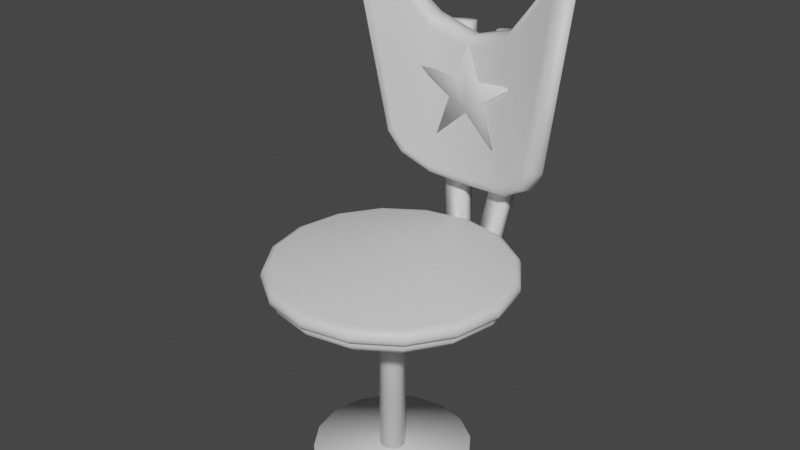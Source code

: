 # Source: Chair7.blend  (saved by Blender 3.2.14; exported with 4.5.12 LTS)
import bpy
from mathutils import Matrix  # noqa: F401  (used for matrix-valued properties, if any)

bpy.ops.wm.read_factory_settings(use_empty=True)
scene = bpy.context.scene
scene.name = 'Scene'

# ---- collections
col_collection = bpy.data.collections.new('Collection'); scene.collection.children.link(col_collection)

# ---- materials (node trees are filled in below, after node groups)
mat_chair = bpy.data.materials.new('Chair')
mat_chair.alpha_threshold = 0.0
mat_chair.use_transparent_shadow = False
mat_chair.line_color = (0.0, 0.0, 0.0, 1.0)
mat_chairpad = bpy.data.materials.new('ChairPad')
mat_chairpad.use_transparent_shadow = False
mat_chairmetal = bpy.data.materials.new('ChairMetal')
mat_chairmetal.alpha_threshold = 0.0
mat_chairmetal.use_transparent_shadow = False
mat_chairmetal.line_color = (0.0, 0.0, 0.0, 1.0)
mat_star = bpy.data.materials.new('Star')
mat_star.use_transparent_shadow = False

# ---- material node trees
mat_chair.use_nodes = True; mat_chair.node_tree.nodes.clear()
_N = mat_chair.node_tree.nodes; _L = mat_chair.node_tree.links
n0 = _N.new('ShaderNodeOutputMaterial'); n0.name = 'Material Output'; n0.location = (300, 300)
n1 = _N.new('ShaderNodeBsdfPrincipled'); n1.name = 'Principled BSDF'; n1.location = (10, 300)
n1.distribution = 'GGX'
n1.subsurface_method = 'RANDOM_WALK_SKIN'
n1.inputs[2].default_value = 0.4
n1.inputs[3].default_value = 1.45
n1.inputs[27].default_value = (0.0, 0.0, 0.0, 1.0)
n1.inputs[28].default_value = 1.0
_L.new(n1.outputs[0], n0.inputs[0])
n0.is_active_output = True
mat_chairpad.use_nodes = True; mat_chairpad.node_tree.nodes.clear()
_N = mat_chairpad.node_tree.nodes; _L = mat_chairpad.node_tree.links
n0 = _N.new('ShaderNodeBsdfPrincipled'); n0.name = 'Principled BSDF'; n0.location = (10, 300)
n0.distribution = 'GGX'
n0.subsurface_method = 'RANDOM_WALK_SKIN'
n0.inputs[3].default_value = 1.45
n0.inputs[27].default_value = (0.0, 0.0, 0.0, 1.0)
n0.inputs[28].default_value = 1.0
n1 = _N.new('ShaderNodeOutputMaterial'); n1.name = 'Material Output'; n1.location = (300, 300)
_L.new(n0.outputs[0], n1.inputs[0])
n1.is_active_output = True
mat_chairmetal.use_nodes = True; mat_chairmetal.node_tree.nodes.clear()
_N = mat_chairmetal.node_tree.nodes; _L = mat_chairmetal.node_tree.links
n0 = _N.new('ShaderNodeOutputMaterial'); n0.name = 'Material Output'; n0.location = (300, 300)
n1 = _N.new('ShaderNodeBsdfPrincipled'); n1.name = 'Principled BSDF'; n1.location = (10, 300)
n1.distribution = 'GGX'
n1.subsurface_method = 'RANDOM_WALK_SKIN'
n1.inputs[2].default_value = 0.4
n1.inputs[3].default_value = 1.45
n1.inputs[27].default_value = (0.0, 0.0, 0.0, 1.0)
n1.inputs[28].default_value = 1.0
_L.new(n1.outputs[0], n0.inputs[0])
n0.is_active_output = True
mat_star.use_nodes = True; mat_star.node_tree.nodes.clear()
_N = mat_star.node_tree.nodes; _L = mat_star.node_tree.links
n0 = _N.new('ShaderNodeBsdfPrincipled'); n0.name = 'Principled BSDF'; n0.location = (10, 300)
n0.distribution = 'GGX'
n0.subsurface_method = 'RANDOM_WALK_SKIN'
n0.inputs[3].default_value = 1.45
n0.inputs[27].default_value = (0.0, 0.0, 0.0, 1.0)
n0.inputs[28].default_value = 1.0
n1 = _N.new('ShaderNodeOutputMaterial'); n1.name = 'Material Output'; n1.location = (300, 300)
_L.new(n0.outputs[0], n1.inputs[0])
n1.is_active_output = True

# ---- world
world_world = bpy.data.worlds.new('World'); scene.world = world_world
world_world.use_nodes = True; world_world.node_tree.nodes.clear()
_N = world_world.node_tree.nodes; _L = world_world.node_tree.links
n0 = _N.new('ShaderNodeOutputWorld'); n0.name = 'World Output'; n0.location = (300, 300)
n1 = _N.new('ShaderNodeBackground'); n1.name = 'Background'; n1.location = (10, 300)
n1.inputs[0].default_value = (0.05088, 0.05088, 0.05088, 1.0)
_L.new(n1.outputs[0], n0.inputs[0])
n0.is_active_output = True
world_world.color = (0.05088, 0.05088, 0.05088)
world_world.use_sun_shadow = False
world_world.sun_shadow_jitter_overblur = 0.0

# ---- meshes
me_cylinder_002 = bpy.data.meshes.new('Cylinder.002')
me_cylinder_002.from_pydata([(-8.602e-09, 1.462, 2.729), (0.5594, 1.351, 2.729), (1.034, 1.034, 2.729), (1.351, 0.5594, 2.729), (1.462, -6.39e-08, 2.729), (1.351, -0.5594, 2.729), (1.034, -1.034, 2.729), (0.5594, -1.351, 2.729), (-1.364e-07, -1.462, 2.729), (-0.5594, -1.351, 2.729), (-1.034, -1.034, 2.729), (-1.351, -0.5594, 2.729), (-1.462, 1.743e-08, 2.729), (-1.351, 0.5594, 2.729), (-1.034, 1.034, 2.729), (-0.5594, 1.351, 2.729), (-2.421e-08, 1.384, 2.534), (-8.602e-09, 1.462, 2.611), (0.5296, 1.278, 2.534), (0.5594, 1.351, 2.611), (0.9785, 0.9785, 2.534), (1.034, 1.034, 2.611), (1.278, 0.5296, 2.534), (1.351, 0.5594, 2.611), (1.384, -7.357e-08, 2.534), (1.462, -6.39e-08, 2.611), (1.278, -0.5296, 2.534), (1.351, -0.5594, 2.611), (0.9785, -0.9785, 2.534), (1.034, -1.034, 2.611), (0.5296, -1.278, 2.534), (0.5594, -1.351, 2.611), (-1.276e-07, -1.384, 2.534), (-1.364e-07, -1.462, 2.611), (-0.5296, -1.278, 2.534), (-0.5594, -1.351, 2.611), (-0.9785, -0.9785, 2.534), (-1.034, -1.034, 2.611), (-1.278, -0.5296, 2.534), (-1.351, -0.5594, 2.611), (-1.384, 1.863e-09, 2.534), (-1.462, 1.743e-08, 2.611), (-1.278, 0.5296, 2.534), (-1.351, 0.5594, 2.611), (-0.9785, 0.9785, 2.534), (-1.034, 1.034, 2.611), (-0.5296, 1.278, 2.534), (-0.5594, 1.351, 2.611)], [], [(47, 15, 0, 17), (21, 2, 3, 23), (23, 3, 4, 25), (25, 4, 5, 27), (27, 5, 6, 29), (29, 6, 7, 31), (31, 7, 8, 33), (33, 8, 9, 35), (35, 9, 10, 37), (37, 10, 11, 39), (39, 11, 12, 41), (41, 12, 13, 43), (43, 13, 14, 45), (45, 14, 15, 47), (1, 0, 15, 14, 13, 12, 11, 10, 9, 8, 7, 6, 5, 4, 3, 2), (19, 1, 2, 21), (17, 0, 1, 19), (17, 19, 18, 16), (19, 21, 20, 18), (21, 23, 22, 20), (23, 25, 24, 22), (25, 27, 26, 24), (27, 29, 28, 26), (29, 31, 30, 28), (31, 33, 32, 30), (33, 35, 34, 32), (35, 37, 36, 34), (37, 39, 38, 36), (39, 41, 40, 38), (41, 43, 42, 40), (43, 45, 44, 42), (45, 47, 46, 44), (47, 17, 16, 46), (16, 18, 20, 22, 24, 26, 28, 30, 32, 34, 36, 38, 40, 42, 44, 46)])
me_cylinder_002.polygons.foreach_set('use_smooth', [True] * 34)
_uv = me_cylinder_002.uv_layers.new(name='UVMap')
_uv.uv.foreach_set('vector', [0.0625, 0.6971, 0.0625, 1.0, 0.0, 1.0, 0.0, 0.6971, 0.875, 0.6971, 0.875, 1.0, 0.8125, 1.0, 0.8125, 0.6971, 0.8125, 0.6971, 0.8125, 1.0, 0.75, 1.0, 0.75, 0.6971, 0.75, 0.6971, 0.75, 1.0, 0.6875, 1.0, 0.6875, 0.6971, 0.6875, 0.6971, 0.6875, 1.0, 0.625, 1.0, 0.625, 0.6971, 0.625, 0.6971, 0.625, 1.0, 0.5625, 1.0, 0.5625, 0.6971, 0.5625, 0.6971, 0.5625, 1.0, 0.5, 1.0, 0.5, 0.6971, 0.5, 0.6971, 0.5, 1.0, 0.4375, 1.0, 0.4375, 0.6971, 0.4375, 0.6971, 0.4375, 1.0, 0.375, 1.0, 0.375, 0.6971, 0.375, 0.6971, 0.375, 1.0, 0.3125, 1.0, 0.3125, 0.6971, 0.3125, 0.6971, 0.3125, 1.0, 0.25, 1.0, 0.25, 0.6971, 0.25, 0.6971, 0.25, 1.0, 0.1875, 1.0, 0.1875, 0.6971, 0.1875, 0.6971, 0.1875, 1.0, 0.125, 1.0, 0.125, 0.6971, 0.125, 0.6971, 0.125, 1.0, 0.0625, 1.0, 0.0625, 0.6971, 0.3418, 0.4717, 0.25, 0.49, 0.1582, 0.4717, 0.08029, 0.4197, 0.02827, 0.3418, 0.01, 0.25, 0.02827, 0.1582, 0.08029, 0.08029, 0.1582, 0.02827, 0.25, 0.01, 0.3418, 0.02827, 0.4197, 0.08029, 0.4717, 0.1582, 0.49, 0.25, 0.4717, 0.3418, 0.4197, 0.4197, 0.9375, 0.6971, 0.9375, 1.0, 0.875, 1.0, 0.875, 0.6971, 1.0, 0.6971, 1.0, 1.0, 0.9375, 1.0, 0.9375, 0.6971, 1.0, 0.6971, 0.9375, 0.6971, 0.9392, 0.5, 0.9983, 0.5, 0.9375, 0.6971, 0.875, 0.6971, 0.8767, 0.5, 0.9358, 0.5, 0.875, 0.6971, 0.8125, 0.6971, 0.8142, 0.5, 0.8733, 0.5, 0.8125, 0.6971, 0.75, 0.6971, 0.7517, 0.5, 0.8108, 0.5, 0.75, 0.6971, 0.6875, 0.6971, 0.6892, 0.5, 0.7483, 0.5, 0.6875, 0.6971, 0.625, 0.6971, 0.6267, 0.5, 0.6858, 0.5, 0.625, 0.6971, 0.5625, 0.6971, 0.5642, 0.5, 0.6233, 0.5, 0.5625, 0.6971, 0.5, 0.6971, 0.5017, 0.5, 0.5608, 0.5, 0.5, 0.6971, 0.4375, 0.6971, 0.4392, 0.5, 0.4983, 0.5, 0.4375, 0.6971, 0.375, 0.6971, 0.3767, 0.5, 0.4358, 0.5, 0.375, 0.6971, 0.3125, 0.6971, 0.3142, 0.5, 0.3733, 0.5, 0.3125, 0.6971, 0.25, 0.6971, 0.2517, 0.5, 0.3108, 0.5, 0.25, 0.6971, 0.1875, 0.6971, 0.1892, 0.5, 0.2483, 0.5, 0.1875, 0.6971, 0.125, 0.6971, 0.1267, 0.5, 0.1858, 0.5, 0.125, 0.6971, 0.0625, 0.6971, 0.06417, 0.5, 0.1233, 0.5, 0.0625, 0.6971, 0.0, 0.6971, 0.001668, 0.5, 0.06083, 0.5, 0.75, 0.4772, 0.8369, 0.4599, 0.9106, 0.4106, 0.9599, 0.3369, 0.9772, 0.25, 0.9599, 0.1631, 0.9106, 0.08935, 0.8369, 0.0401, 0.75, 0.02281, 0.6631, 0.0401, 0.5894, 0.08935, 0.5401, 0.1631, 0.5228, 0.25, 0.5401, 0.3369, 0.5894, 0.4106, 0.6631, 0.4599])
me_cylinder_002.materials.append(mat_chair)
me_cylinder_002.update()
me_cylinder_003 = bpy.data.meshes.new('Cylinder.003')
me_cylinder_003.from_pydata([(-2.98e-08, 1.453, 2.87), (-1.091e-08, 1.537, 2.787), (-1.63e-08, 1.513, 2.846), (0.5559, 1.342, 2.87), (0.5883, 1.42, 2.787), (0.5788, 1.397, 2.846), (1.027, 1.027, 2.87), (1.087, 1.087, 2.787), (1.07, 1.07, 2.846), (1.342, 0.5559, 2.87), (1.42, 0.5883, 2.787), (1.397, 0.5788, 2.846), (1.453, -7.637e-08, 2.87), (1.537, -6.72e-08, 2.787), (1.513, -6.997e-08, 2.846), (1.342, -0.5559, 2.87), (1.42, -0.5883, 2.787), (1.397, -0.5788, 2.846), (1.027, -1.027, 2.87), (1.087, -1.087, 2.787), (1.07, -1.07, 2.846), (0.5559, -1.342, 2.87), (0.5883, -1.42, 2.787), (0.5788, -1.397, 2.846), (-1.378e-07, -1.453, 2.87), (-1.453e-07, -1.537, 2.787), (-1.43e-07, -1.513, 2.846), (-0.5559, -1.342, 2.87), (-0.5883, -1.42, 2.787), (-0.5788, -1.397, 2.846), (-1.027, -1.027, 2.87), (-1.087, -1.087, 2.787), (-1.07, -1.07, 2.846), (-1.342, -0.5559, 2.87), (-1.42, -0.5883, 2.787), (-1.397, -0.5788, 2.846), (-1.453, 3.725e-09, 2.87), (-1.537, 1.833e-08, 2.787), (-1.513, 1.42e-08, 2.846), (-1.342, 0.5559, 2.87), (-1.42, 0.5883, 2.787), (-1.397, 0.5788, 2.846), (-1.027, 1.027, 2.87), (-1.087, 1.087, 2.787), (-1.07, 1.07, 2.846), (-0.5559, 1.342, 2.87), (-0.5883, 1.42, 2.787), (-0.5788, 1.397, 2.846), (-2.421e-08, 1.472, 2.666), (-1.091e-08, 1.537, 2.73), (0.5883, 1.42, 2.73), (0.5633, 1.36, 2.666), (1.087, 1.087, 2.73), (1.041, 1.041, 2.666), (1.42, 0.5883, 2.73), (1.36, 0.5633, 2.666), (1.537, -6.72e-08, 2.73), (1.472, -7.357e-08, 2.666), (1.42, -0.5883, 2.73), (1.36, -0.5633, 2.666), (1.087, -1.087, 2.73), (1.041, -1.041, 2.666), (0.5883, -1.42, 2.73), (0.5633, -1.36, 2.666), (-1.453e-07, -1.537, 2.73), (-1.406e-07, -1.472, 2.666), (-0.5883, -1.42, 2.73), (-0.5633, -1.36, 2.666), (-1.087, -1.087, 2.73), (-1.041, -1.041, 2.666), (-1.42, -0.5883, 2.73), (-1.36, -0.5633, 2.666), (-1.537, 1.833e-08, 2.73), (-1.472, 6.519e-09, 2.666), (-1.42, 0.5883, 2.73), (-1.36, 0.5633, 2.666), (-1.087, 1.087, 2.73), (-1.041, 1.041, 2.666), (-0.5883, 1.42, 2.73), (-0.5633, 1.36, 2.666), (1.333, 1.023, 6.18), (1.548, 1.044, 6.534), (1.468, 0.9988, 6.429), (0.0, 1.508, 3.323), (0.0, 1.416, 3.452), (0.0, 1.44, 3.359), (0.0, 1.386, 5.131), (0.0, 1.489, 5.259), (0.0, 1.416, 5.22), (0.8148, 1.242, 3.682), (0.9482, 1.297, 3.614), (0.8922, 1.242, 3.632), (0.9569, 1.182, 3.922), (1.106, 1.231, 3.879), (1.045, 1.177, 3.89), (0.559, 1.451, 3.371), (0.5324, 1.355, 3.5), (0.5402, 1.383, 3.407), (0.5335, 1.457, 5.429), (0.5339, 1.355, 5.274), (0.5335, 1.385, 5.382), (1.468, 1.301, 6.218), (1.591, 1.145, 6.538), (0.0, 1.727, 3.452), (0.0, 1.616, 3.327), (0.0, 1.599, 5.263), (0.0, 1.694, 5.151), (1.087, 1.461, 3.929), (1.149, 1.332, 3.883), (0.9918, 1.398, 3.618), (0.944, 1.522, 3.688), (0.5883, 1.563, 3.374), (0.6274, 1.655, 3.5), (0.5351, 1.664, 5.296), (0.534, 1.568, 5.433), (-1.333, 1.023, 6.18), (-1.548, 1.044, 6.534), (-1.468, 0.9988, 6.429), (-0.8148, 1.242, 3.682), (-0.9482, 1.297, 3.614), (-0.8922, 1.242, 3.632), (-0.9569, 1.182, 3.922), (-1.106, 1.231, 3.879), (-1.045, 1.177, 3.89), (-0.559, 1.451, 3.371), (-0.5324, 1.355, 3.5), (-0.5402, 1.383, 3.407), (-0.5335, 1.457, 5.429), (-0.5339, 1.355, 5.274), (-0.5335, 1.385, 5.382), (-1.468, 1.301, 6.218), (-1.591, 1.145, 6.538), (-1.087, 1.461, 3.929), (-1.149, 1.332, 3.883), (-0.9918, 1.398, 3.618), (-0.944, 1.522, 3.688), (-0.5883, 1.563, 3.374), (-0.6274, 1.655, 3.5), (-0.5351, 1.664, 5.296), (-0.534, 1.568, 5.433)], [], [(49, 1, 4, 50), (54, 10, 13, 56), (56, 13, 16, 58), (58, 16, 19, 60), (60, 19, 22, 62), (62, 22, 25, 64), (64, 25, 28, 66), (66, 28, 31, 68), (68, 31, 34, 70), (70, 34, 37, 72), (72, 37, 40, 74), (74, 40, 43, 76), (76, 43, 46, 78), (50, 4, 7, 52), (52, 7, 10, 54), (78, 46, 1, 49), (4, 1, 2, 5), (5, 2, 0, 3), (7, 4, 5, 8), (8, 5, 3, 6), (10, 7, 8, 11), (11, 8, 6, 9), (13, 10, 11, 14), (14, 11, 9, 12), (16, 13, 14, 17), (17, 14, 12, 15), (19, 16, 17, 20), (20, 17, 15, 18), (22, 19, 20, 23), (23, 20, 18, 21), (25, 22, 23, 26), (26, 23, 21, 24), (28, 25, 26, 29), (29, 26, 24, 27), (31, 28, 29, 32), (32, 29, 27, 30), (34, 31, 32, 35), (35, 32, 30, 33), (37, 34, 35, 38), (38, 35, 33, 36), (40, 37, 38, 41), (41, 38, 36, 39), (43, 40, 41, 44), (44, 41, 39, 42), (46, 43, 44, 47), (47, 44, 42, 45), (1, 46, 47, 2), (2, 47, 45, 0), (3, 0, 45, 42, 39, 36, 33, 30, 27, 24, 21, 18, 15, 12, 9, 6), (49, 50, 51, 48), (50, 52, 53, 51), (52, 54, 55, 53), (54, 56, 57, 55), (56, 58, 59, 57), (58, 60, 61, 59), (60, 62, 63, 61), (62, 64, 65, 63), (64, 66, 67, 65), (66, 68, 69, 67), (68, 70, 71, 69), (70, 72, 73, 71), (72, 74, 75, 73), (74, 76, 77, 75), (76, 78, 79, 77), (78, 49, 48, 79), (48, 51, 53, 55, 57, 59, 61, 63, 65, 67, 69, 71, 73, 75, 77, 79), (89, 92, 80, 99, 96), (103, 106, 113, 112), (104, 111, 95, 83), (105, 87, 98, 114), (96, 99, 86, 84), (102, 114, 98, 81), (90, 109, 108, 93), (111, 109, 90, 95), (92, 89, 91, 94), (94, 91, 90, 93), (80, 92, 94, 82), (82, 94, 93, 81), (96, 84, 85, 97), (97, 85, 83, 95), (99, 80, 82, 100), (100, 82, 81, 98), (89, 96, 97, 91), (91, 97, 95, 90), (86, 99, 100, 88), (88, 100, 98, 87), (108, 102, 81, 93), (110, 107, 108, 109), (107, 101, 102, 108), (112, 110, 109, 111), (103, 112, 111, 104), (114, 102, 101, 113), (113, 106, 105, 114), (112, 113, 101, 107, 110), (118, 125, 128, 115, 121), (103, 137, 138, 106), (104, 83, 124, 136), (105, 139, 127, 87), (125, 84, 86, 128), (131, 116, 127, 139), (119, 122, 133, 134), (136, 124, 119, 134), (121, 123, 120, 118), (123, 122, 119, 120), (115, 117, 123, 121), (117, 116, 122, 123), (125, 126, 85, 84), (126, 124, 83, 85), (128, 129, 117, 115), (129, 127, 116, 117), (118, 120, 126, 125), (120, 119, 124, 126), (86, 88, 129, 128), (88, 87, 127, 129), (133, 122, 116, 131), (135, 134, 133, 132), (132, 133, 131, 130), (137, 136, 134, 135), (103, 104, 136, 137), (139, 138, 130, 131), (138, 139, 105, 106), (137, 135, 132, 130, 138)])
me_cylinder_003.polygons.foreach_set('use_smooth', [True] * 122)
_uv = me_cylinder_003.uv_layers.new(name='UVMap')
_uv.uv.foreach_set('vector', [1.0, 0.6573, 1.0, 0.7963, 0.9375, 0.7963, 0.9375, 0.6573, 0.8125, 0.6573, 0.8125, 0.7963, 0.75, 0.7963, 0.75, 0.6573, 0.75, 0.6573, 0.75, 0.7963, 0.6875, 0.7963, 0.6875, 0.6573, 0.6875, 0.6573, 0.6875, 0.7963, 0.625, 0.7963, 0.625, 0.6573, 0.625, 0.6573, 0.625, 0.7963, 0.5625, 0.7963, 0.5625, 0.6573, 0.5625, 0.6573, 0.5625, 0.7963, 0.5, 0.7963, 0.5, 0.6573, 0.5, 0.6573, 0.5, 0.7963, 0.4375, 0.7963, 0.4375, 0.6573, 0.4375, 0.6573, 0.4375, 0.7963, 0.375, 0.7963, 0.375, 0.6573, 0.375, 0.6573, 0.375, 0.7963, 0.3125, 0.7963, 0.3125, 0.6573, 0.3125, 0.6573, 0.3125, 0.7963, 0.25, 0.7963, 0.25, 0.6573, 0.25, 0.6573, 0.25, 0.7963, 0.1875, 0.7963, 0.1875, 0.6573, 0.1875, 0.6573, 0.1875, 0.7963, 0.125, 0.7963, 0.125, 0.6573, 0.125, 0.6573, 0.125, 0.7963, 0.0625, 0.7963, 0.0625, 0.6573, 0.9375, 0.6573, 0.9375, 0.7963, 0.875, 0.7963, 0.875, 0.6573, 0.875, 0.6573, 0.875, 0.7963, 0.8125, 0.7963, 0.8125, 0.6573, 0.0625, 0.6573, 0.0625, 0.7963, 0.0, 0.7963, 0.0, 0.6573, 0.9375, 0.7963, 1.0, 0.7963, 0.9995, 1.0, 0.938, 1.0, 0.3411, 0.4719, 0.2507, 0.4899, 0.25, 0.4768, 0.3368, 0.4595, 0.875, 0.7963, 0.9375, 0.7963, 0.937, 1.0, 0.8755, 1.0, 0.4191, 0.4201, 0.3425, 0.4713, 0.3368, 0.4595, 0.4103, 0.4103, 0.8125, 0.7963, 0.875, 0.7963, 0.8745, 1.0, 0.813, 1.0, 0.4713, 0.3425, 0.4201, 0.4191, 0.4103, 0.4103, 0.4595, 0.3368, 0.75, 0.7963, 0.8125, 0.7963, 0.812, 1.0, 0.7505, 1.0, 0.4899, 0.2507, 0.4719, 0.3411, 0.4595, 0.3368, 0.4768, 0.25, 0.6875, 0.7963, 0.75, 0.7963, 0.7495, 1.0, 0.688, 1.0, 0.4719, 0.1589, 0.4899, 0.2493, 0.4768, 0.25, 0.4595, 0.1632, 0.625, 0.7963, 0.6875, 0.7963, 0.687, 1.0, 0.6255, 1.0, 0.4201, 0.08092, 0.4713, 0.1575, 0.4595, 0.1632, 0.4103, 0.08965, 0.5625, 0.7963, 0.625, 0.7963, 0.6245, 1.0, 0.563, 1.0, 0.3425, 0.02869, 0.4191, 0.07987, 0.4103, 0.08965, 0.3368, 0.0405, 0.5, 0.7963, 0.5625, 0.7963, 0.562, 1.0, 0.5005, 1.0, 0.2507, 0.01015, 0.3411, 0.02812, 0.3368, 0.0405, 0.25, 0.02324, 0.4375, 0.7963, 0.5, 0.7963, 0.4995, 1.0, 0.438, 1.0, 0.1589, 0.02812, 0.2493, 0.01015, 0.25, 0.02324, 0.1632, 0.0405, 0.375, 0.7963, 0.4375, 0.7963, 0.437, 1.0, 0.3755, 1.0, 0.08092, 0.07987, 0.1575, 0.02869, 0.1632, 0.0405, 0.08965, 0.08965, 0.3125, 0.7963, 0.375, 0.7963, 0.3745, 1.0, 0.313, 1.0, 0.02869, 0.1575, 0.07987, 0.08092, 0.08965, 0.08965, 0.0405, 0.1632, 0.25, 0.7963, 0.3125, 0.7963, 0.312, 1.0, 0.2505, 1.0, 0.01015, 0.2493, 0.02812, 0.1589, 0.0405, 0.1632, 0.02324, 0.25, 0.1875, 0.7963, 0.25, 0.7963, 0.2495, 1.0, 0.188, 1.0, 0.02812, 0.3411, 0.01015, 0.2507, 0.02324, 0.25, 0.0405, 0.3368, 0.125, 0.7963, 0.1875, 0.7963, 0.187, 1.0, 0.1255, 1.0, 0.07987, 0.4191, 0.02869, 0.3425, 0.0405, 0.3368, 0.08965, 0.4103, 0.0625, 0.7963, 0.125, 0.7963, 0.1245, 1.0, 0.063, 1.0, 0.1575, 0.4713, 0.08092, 0.4201, 0.08965, 0.4103, 0.1632, 0.4595, 0.0, 0.7963, 0.0625, 0.7963, 0.062, 1.0, 0.0005048, 1.0, 0.2493, 0.4899, 0.1589, 0.4719, 0.1632, 0.4595, 0.25, 0.4768, 0.3368, 0.4595, 0.25, 0.4768, 0.1632, 0.4595, 0.08965, 0.4103, 0.0405, 0.3368, 0.02324, 0.25, 0.0405, 0.1632, 0.08965, 0.08965, 0.1632, 0.0405, 0.25, 0.02324, 0.3368, 0.0405, 0.4103, 0.08965, 0.4595, 0.1632, 0.4768, 0.25, 0.4595, 0.3368, 0.4103, 0.4103, 1.0, 0.6573, 0.9375, 0.6573, 0.9388, 0.5, 0.9987, 0.5, 0.9375, 0.6573, 0.875, 0.6573, 0.8763, 0.5, 0.9362, 0.5, 0.875, 0.6573, 0.8125, 0.6573, 0.8138, 0.5, 0.8737, 0.5, 0.8125, 0.6573, 0.75, 0.6573, 0.7513, 0.5, 0.8112, 0.5, 0.75, 0.6573, 0.6875, 0.6573, 0.6888, 0.5, 0.7487, 0.5, 0.6875, 0.6573, 0.625, 0.6573, 0.6263, 0.5, 0.6862, 0.5, 0.625, 0.6573, 0.5625, 0.6573, 0.5638, 0.5, 0.6237, 0.5, 0.5625, 0.6573, 0.5, 0.6573, 0.5013, 0.5, 0.5612, 0.5, 0.5, 0.6573, 0.4375, 0.6573, 0.4388, 0.5, 0.4987, 0.5, 0.4375, 0.6573, 0.375, 0.6573, 0.3763, 0.5, 0.4362, 0.5, 0.375, 0.6573, 0.3125, 0.6573, 0.3138, 0.5, 0.3737, 0.5, 0.3125, 0.6573, 0.25, 0.6573, 0.2513, 0.5, 0.3112, 0.5, 0.25, 0.6573, 0.1875, 0.6573, 0.1888, 0.5, 0.2487, 0.5, 0.1875, 0.6573, 0.125, 0.6573, 0.1263, 0.5, 0.1862, 0.5, 0.125, 0.6573, 0.0625, 0.6573, 0.06383, 0.5, 0.1237, 0.5, 0.0625, 0.6573, 0.0, 0.6573, 0.001331, 0.5, 0.06117, 0.5, 0.75, 0.4798, 0.8379, 0.4623, 0.9125, 0.4125, 0.9623, 0.3379, 0.9798, 0.25, 0.9623, 0.1621, 0.9125, 0.08752, 0.8379, 0.03772, 0.75, 0.02022, 0.6621, 0.03772, 0.5875, 0.08752, 0.5377, 0.1621, 0.5202, 0.25, 0.5377, 0.3379, 0.5875, 0.4125, 0.6621, 0.4623, 0.8428, 0.05162, 0.8646, 0.08884, 0.922, 0.435, 0.7999, 0.2929, 0.7996, 0.02242, 0.2438, 0.0166, 0.2484, 0.2745, 0.1673, 0.2971, 0.1475, 0.02541, 0.5551, 0.6729, 0.5618, 0.5826, 0.5785, 0.5869, 0.5712, 0.6728, 0.6724, 0.4887, 0.6889, 0.4916, 0.6798, 0.5758, 0.6631, 0.5729, 0.7996, 0.02242, 0.7999, 0.2929, 0.7182, 0.2708, 0.7182, 0.01439, 0.6737, 0.8005, 0.6631, 0.5729, 0.6798, 0.5758, 0.6896, 0.7972, 0.6076, 0.5236, 0.5924, 0.517, 0.6102, 0.4887, 0.6254, 0.4953, 0.5618, 0.5826, 0.5924, 0.517, 0.6076, 0.5236, 0.5785, 0.5869, 0.8646, 0.08884, 0.8428, 0.05162, 0.8547, 0.04403, 0.8781, 0.08407, 0.8781, 0.08407, 0.8547, 0.04403, 0.8632, 0.04055, 0.8873, 0.08176, 0.922, 0.435, 0.8646, 0.08884, 0.8781, 0.08407, 0.9427, 0.4732, 0.9427, 0.4732, 0.8781, 0.08407, 0.8873, 0.08176, 0.9549, 0.4887, 0.7996, 0.02242, 0.7182, 0.01439, 0.7182, 0.0, 0.8008, 0.007959, 0.59, 0.5891, 0.5825, 0.6721, 0.5712, 0.6728, 0.5785, 0.5869, 0.7999, 0.2929, 0.922, 0.435, 0.9427, 0.4732, 0.7998, 0.3091, 0.692, 0.5748, 0.701, 0.7808, 0.6896, 0.7972, 0.6798, 0.5758, 0.8428, 0.05162, 0.7996, 0.02242, 0.8008, 0.007959, 0.8547, 0.04403, 0.6167, 0.5317, 0.59, 0.5891, 0.5785, 0.5869, 0.6076, 0.5236, 0.7182, 0.2708, 0.7999, 0.2929, 0.7998, 0.3091, 0.7182, 0.284, 0.701, 0.4911, 0.692, 0.5748, 0.6798, 0.5758, 0.6889, 0.4916, 0.7166, 0.4887, 0.7166, 0.7476, 0.701, 0.752, 0.701, 0.4931, 0.09724, 0.0567, 0.07498, 0.09451, 0.06263, 0.09035, 0.0871, 0.04879, 0.07498, 0.09451, 0.02098, 0.4445, 0.0, 0.4963, 0.06263, 0.09035, 0.1475, 0.02541, 0.09724, 0.0567, 0.0871, 0.04879, 0.151, 0.008373, 0.2438, 0.0166, 0.1475, 0.02541, 0.151, 0.008373, 0.241, 0.0, 0.1658, 0.3199, 0.0, 0.4963, 0.02098, 0.4445, 0.1673, 0.2971, 0.1673, 0.2971, 0.2484, 0.2745, 0.2467, 0.2934, 0.1658, 0.3199, 0.1475, 0.02541, 0.1673, 0.2971, 0.02098, 0.4445, 0.07498, 0.09451, 0.09724, 0.0567, 0.5936, 0.05162, 0.6368, 0.02242, 0.6366, 0.2929, 0.5144, 0.435, 0.5719, 0.08884, 0.2438, 0.0166, 0.3374, 0.02541, 0.3292, 0.2971, 0.2484, 0.2745, 0.5551, 0.6729, 0.5712, 0.6728, 0.584, 0.7569, 0.5675, 0.7615, 0.6345, 0.8046, 0.6254, 0.731, 0.642, 0.7277, 0.651, 0.8012, 0.6368, 0.02242, 0.7182, 0.01439, 0.7182, 0.2708, 0.6366, 0.2929, 0.6359, 0.4887, 0.6517, 0.49, 0.642, 0.7277, 0.6254, 0.731, 0.4908, 0.9435, 0.4816, 0.8965, 0.4922, 0.8955, 0.5015, 0.9425, 0.5675, 0.7615, 0.584, 0.7569, 0.6168, 0.812, 0.602, 0.8187, 0.5719, 0.08884, 0.5584, 0.08407, 0.5818, 0.04403, 0.5936, 0.05162, 0.5584, 0.08407, 0.5491, 0.08176, 0.5732, 0.04055, 0.5818, 0.04403, 0.5144, 0.435, 0.4938, 0.4732, 0.5584, 0.08407, 0.5719, 0.08884, 0.4938, 0.4732, 0.4816, 0.4887, 0.5491, 0.08176, 0.5584, 0.08407, 0.6368, 0.02242, 0.6356, 0.007959, 0.7182, 0.0, 0.7182, 0.01439, 0.5952, 0.7534, 0.584, 0.7569, 0.5712, 0.6728, 0.5825, 0.6721, 0.6366, 0.2929, 0.6366, 0.3091, 0.4938, 0.4732, 0.5144, 0.435, 0.6543, 0.7303, 0.642, 0.7277, 0.6517, 0.49, 0.6631, 0.5081, 0.5936, 0.05162, 0.5818, 0.04403, 0.6356, 0.007959, 0.6368, 0.02242, 0.6254, 0.8031, 0.6168, 0.812, 0.584, 0.7569, 0.5952, 0.7534, 0.7182, 0.2708, 0.7182, 0.284, 0.6366, 0.3091, 0.6366, 0.2929, 0.6631, 0.8029, 0.651, 0.8012, 0.642, 0.7277, 0.6543, 0.7303, 0.4922, 0.8955, 0.4816, 0.8965, 0.5278, 0.4897, 0.5385, 0.4887, 0.5237, 0.9368, 0.5015, 0.9425, 0.4922, 0.8955, 0.5153, 0.8941, 0.5153, 0.8941, 0.4922, 0.8955, 0.5385, 0.4887, 0.5551, 0.5433, 0.5551, 0.9815, 0.5408, 1.0, 0.5015, 0.9425, 0.5237, 0.9368, 0.2438, 0.0166, 0.241, 0.0, 0.329, 0.008373, 0.3374, 0.02541, 0.3274, 0.3199, 0.3292, 0.2971, 0.4654, 0.4445, 0.4816, 0.4963, 0.3292, 0.2971, 0.3274, 0.3199, 0.2467, 0.2934, 0.2484, 0.2745, 0.3374, 0.02541, 0.3829, 0.0567, 0.4041, 0.09451, 0.4654, 0.4445, 0.3292, 0.2971])
me_cylinder_003.materials.append(mat_chairpad)
me_cylinder_003.update()
me_cube_001 = bpy.data.meshes.new('Cube.001')
me_cube_001.from_pydata([(0.0, 0.03159, 2.451), (0.0, 0.03159, 2.571), (0.09066, 1.553, 2.451), (0.09066, 1.553, 2.571), (0.2433, 0.004415, 2.451), (0.2433, 0.004415, 2.571), (0.3747, 1.528, 2.451), (0.3747, 1.528, 2.571), (0.0, 0.7935, 2.451), (0.0, 0.7935, 2.571), (0.309, 0.7663, 2.451), (0.309, 0.7663, 2.571), (0.09947, 1.723, 2.571), (0.09947, 1.723, 2.451), (0.3835, 1.699, 2.451), (0.3835, 1.699, 2.571), (0.1997, 1.663, 3.336), (0.4837, 1.638, 3.336), (0.2085, 1.833, 3.336), (0.4925, 1.809, 3.336), (0.1958, 1.663, 5.334), (0.4799, 1.638, 5.334), (0.2046, 1.833, 5.334), (0.4887, 1.809, 5.334), (0.2033, 1.663, 4.335), (0.2121, 1.833, 4.335), (0.4962, 1.809, 4.335), (0.4874, 1.638, 4.335), (0.2016, 1.663, 4.569), (0.2104, 1.833, 4.569), (0.4944, 1.809, 4.569), (0.4856, 1.638, 4.569), (0.0, 1.833, 4.569), (0.0, 1.833, 4.335), (0.0, 1.663, 4.335), (0.0, 1.663, 4.569), (0.0, 0.03159, 2.451), (0.0, 0.03159, 2.571), (-0.09066, 1.553, 2.451), (-0.09066, 1.553, 2.571), (-0.2433, 0.004415, 2.451), (-0.2433, 0.004415, 2.571), (-0.3747, 1.528, 2.451), (-0.3747, 1.528, 2.571), (0.0, 0.7935, 2.451), (0.0, 0.7935, 2.571), (-0.309, 0.7663, 2.451), (-0.309, 0.7663, 2.571), (-0.09947, 1.723, 2.571), (-0.09947, 1.723, 2.451), (-0.3835, 1.699, 2.451), (-0.3835, 1.699, 2.571), (-0.1997, 1.663, 3.336), (-0.4837, 1.638, 3.336), (-0.2085, 1.833, 3.336), (-0.4925, 1.809, 3.336), (-0.1958, 1.663, 5.334), (-0.4799, 1.638, 5.334), (-0.2046, 1.833, 5.334), (-0.4887, 1.809, 5.334), (-0.2033, 1.663, 4.335), (-0.2121, 1.833, 4.335), (-0.4962, 1.809, 4.335), (-0.4874, 1.638, 4.335), (-0.2016, 1.663, 4.569), (-0.2104, 1.833, 4.569), (-0.4944, 1.809, 4.569), (-0.4856, 1.638, 4.569), (0.0, 1.833, 4.569), (0.0, 1.833, 4.335), (0.0, 1.663, 4.335), (0.0, 1.663, 4.569), (0.0, 1.0, 0.08581), (0.0, 1.0, 0.2732), (0.3827, 0.9239, 0.08581), (0.3827, 0.9239, 0.2732), (0.7071, 0.7071, 0.08581), (0.7071, 0.7071, 0.2732), (0.9239, 0.3827, 0.08581), (0.9239, 0.3827, 0.2732), (1.0, -4.371e-08, 0.08581), (1.0, -4.371e-08, 0.2732), (0.9239, -0.3827, 0.08581), (0.9239, -0.3827, 0.2732), (0.7071, -0.7071, 0.08581), (0.7071, -0.7071, 0.2732), (0.3827, -0.9239, 0.08581), (0.3827, -0.9239, 0.2732), (-8.742e-08, -1.0, 0.08581), (-8.742e-08, -1.0, 0.2732), (-0.3827, -0.9239, 0.08581), (-0.3827, -0.9239, 0.2732), (-0.7071, -0.7071, 0.08581), (-0.7071, -0.7071, 0.2732), (-0.9239, -0.3827, 0.08581), (-0.9239, -0.3827, 0.2732), (-1.0, 1.192e-08, 0.08581), (-1.0, 1.192e-08, 0.2732), (-0.9239, 0.3827, 0.08581), (-0.9239, 0.3827, 0.2732), (-0.7071, 0.7071, 0.08581), (-0.7071, 0.7071, 0.2732), (-0.3827, 0.9239, 0.08581), (-0.3827, 0.9239, 0.2732), (2.545e-08, 0.1609, 0.2308), (2.545e-08, 0.1609, 2.575), (0.06157, 0.1486, 0.2308), (0.06157, 0.1486, 2.575), (0.1138, 0.1138, 0.2308), (0.1138, 0.1138, 2.575), (0.1486, 0.06157, 0.2308), (0.1486, 0.06157, 2.575), (0.1609, -8.933e-09, 0.2308), (0.1609, -8.933e-09, 2.575), (0.1486, -0.06157, 0.2308), (0.1486, -0.06157, 2.575), (0.1138, -0.1138, 0.2308), (0.1138, -0.1138, 2.575), (0.06157, -0.1486, 0.2308), (0.06157, -0.1486, 2.575), (1.139e-08, -0.1609, 0.2308), (1.139e-08, -0.1609, 2.575), (-0.06157, -0.1486, 0.2308), (-0.06157, -0.1486, 2.575), (-0.1138, -0.1138, 0.2308), (-0.1138, -0.1138, 2.575), (-0.1486, -0.06157, 0.2308), (-0.1486, -0.06157, 2.575), (-0.1609, 1.752e-11, 0.2308), (-0.1609, 1.752e-11, 2.575), (-0.1486, 0.06157, 0.2308), (-0.1486, 0.06157, 2.575), (-0.1138, 0.1138, 0.2308), (-0.1138, 0.1138, 2.575), (-0.06157, 0.1486, 0.2308), (-0.06157, 0.1486, 2.575), (3.742e-09, 0.3983, 2.429), (3.742e-09, 0.3983, 2.558), (0.1524, 0.368, 2.429), (0.1524, 0.368, 2.558), (0.2816, 0.2816, 2.429), (0.2816, 0.2816, 2.558), (0.368, 0.1524, 2.429), (0.368, 0.1524, 2.558), (0.3983, -1.243e-08, 2.429), (0.3983, -1.243e-08, 2.558), (0.368, -0.1524, 2.429), (0.368, -0.1524, 2.558), (0.2816, -0.2816, 2.429), (0.2816, -0.2816, 2.558), (0.1524, -0.368, 2.429), (0.1524, -0.368, 2.558), (-3.108e-08, -0.3983, 2.429), (-3.108e-08, -0.3983, 2.558), (-0.1524, -0.368, 2.429), (-0.1524, -0.368, 2.558), (-0.2816, -0.2816, 2.429), (-0.2816, -0.2816, 2.558), (-0.368, -0.1524, 2.429), (-0.368, -0.1524, 2.558), (-0.3983, 9.727e-09, 2.429), (-0.3983, 9.727e-09, 2.558), (-0.368, 0.1524, 2.429), (-0.368, 0.1524, 2.558), (-0.2816, 0.2816, 2.429), (-0.2816, 0.2816, 2.558), (-0.1524, 0.368, 2.429), (-0.1524, 0.368, 2.558)], [], [(8, 9, 3, 2), (15, 12, 18, 19), (10, 11, 5, 4), (4, 5, 1, 0), (8, 10, 4, 0), (11, 9, 1, 5), (7, 3, 9, 11), (2, 6, 10, 8), (6, 7, 11, 10), (13, 12, 15, 14), (2, 3, 12, 13), (7, 6, 14, 15), (6, 2, 13, 14), (29, 28, 20, 22), (3, 7, 17, 16), (12, 3, 16, 18), (7, 15, 19, 17), (20, 21, 23, 22), (30, 29, 22, 23), (31, 30, 23, 21), (28, 31, 21, 20), (16, 17, 27, 24), (17, 19, 26, 27), (19, 18, 25, 26), (18, 16, 24, 25), (24, 27, 31, 28), (27, 26, 30, 31), (26, 25, 29, 30), (29, 25, 33, 32), (24, 28, 35, 34), (28, 29, 32, 35), (25, 24, 34, 33), (44, 38, 39, 45), (51, 55, 54, 48), (46, 40, 41, 47), (40, 36, 37, 41), (44, 36, 40, 46), (47, 41, 37, 45), (43, 47, 45, 39), (38, 44, 46, 42), (42, 46, 47, 43), (49, 50, 51, 48), (38, 49, 48, 39), (43, 51, 50, 42), (42, 50, 49, 38), (65, 58, 56, 64), (39, 52, 53, 43), (48, 54, 52, 39), (43, 53, 55, 51), (56, 58, 59, 57), (66, 59, 58, 65), (67, 57, 59, 66), (64, 56, 57, 67), (52, 60, 63, 53), (53, 63, 62, 55), (55, 62, 61, 54), (54, 61, 60, 52), (60, 64, 67, 63), (63, 67, 66, 62), (62, 66, 65, 61), (65, 68, 69, 61), (60, 70, 71, 64), (64, 71, 68, 65), (61, 69, 70, 60), (72, 73, 75, 74), (74, 75, 77, 76), (76, 77, 79, 78), (78, 79, 81, 80), (80, 81, 83, 82), (82, 83, 85, 84), (84, 85, 87, 86), (86, 87, 89, 88), (88, 89, 91, 90), (90, 91, 93, 92), (92, 93, 95, 94), (94, 95, 97, 96), (96, 97, 99, 98), (98, 99, 101, 100), (75, 73, 103, 101, 99, 97, 95, 93, 91, 89, 87, 85, 83, 81, 79, 77), (100, 101, 103, 102), (102, 103, 73, 72), (72, 74, 76, 78, 80, 82, 84, 86, 88, 90, 92, 94, 96, 98, 100, 102), (104, 105, 107, 106), (106, 107, 109, 108), (108, 109, 111, 110), (110, 111, 113, 112), (112, 113, 115, 114), (114, 115, 117, 116), (116, 117, 119, 118), (118, 119, 121, 120), (120, 121, 123, 122), (122, 123, 125, 124), (124, 125, 127, 126), (126, 127, 129, 128), (128, 129, 131, 130), (130, 131, 133, 132), (132, 133, 135, 134), (134, 135, 105, 104), (104, 106, 108, 110, 112, 114, 116, 118, 120, 122, 124, 126, 128, 130, 132, 134), (136, 137, 139, 138), (138, 139, 141, 140), (140, 141, 143, 142), (142, 143, 145, 144), (144, 145, 147, 146), (146, 147, 149, 148), (148, 149, 151, 150), (150, 151, 153, 152), (152, 153, 155, 154), (154, 155, 157, 156), (156, 157, 159, 158), (158, 159, 161, 160), (160, 161, 163, 162), (162, 163, 165, 164), (139, 137, 167, 165, 163, 161, 159, 157, 155, 153, 151, 149, 147, 145, 143, 141), (164, 165, 167, 166), (166, 167, 137, 136), (136, 138, 140, 142, 144, 146, 148, 150, 152, 154, 156, 158, 160, 162, 164, 166)])
me_cube_001.polygons.foreach_set('use_smooth', [True] * 117)
_uv = me_cube_001.uv_layers.new(name='UVMap')
_uv.uv.foreach_set('vector', [0.4146, 0.5415, 0.4103, 0.5095, 0.6145, 0.4823, 0.6187, 0.5144, 0.6925, 0.03235, 0.7694, 0.03238, 0.7422, 0.2395, 0.6653, 0.2395, 0.2167, 0.8134, 0.2332, 0.7856, 0.4103, 0.8911, 0.3938, 0.9189, 0.6237, 0.5415, 0.656, 0.5416, 0.656, 0.6075, 0.6237, 0.6075, 0.4103, 0.7936, 0.494, 0.7938, 0.494, 1.0, 0.428, 0.9983, 0.5777, 0.7478, 0.494, 0.7479, 0.5117, 0.5432, 0.5777, 0.5415, 0.5777, 0.954, 0.5008, 0.954, 0.494, 0.7479, 0.5777, 0.7478, 0.4171, 0.5875, 0.494, 0.5875, 0.494, 0.7938, 0.4103, 0.7936, 0.03955, 0.7079, 0.0561, 0.6801, 0.2332, 0.7856, 0.2167, 0.8134, 0.7694, 2.813e-05, 0.7694, 0.03238, 0.6925, 0.03235, 0.6925, 0.0, 0.6187, 0.5144, 0.6145, 0.4823, 0.6601, 0.4763, 0.6643, 0.5084, 0.0561, 0.6801, 0.03955, 0.7079, 0.0, 0.6843, 0.01655, 0.6565, 0.494, 0.5875, 0.4171, 0.5875, 0.4155, 0.5415, 0.4924, 0.5415, 0.5777, 0.5415, 0.6237, 0.5416, 0.6237, 0.7477, 0.5777, 0.7476, 0.9032, 0.7456, 0.8263, 0.7456, 0.7992, 0.5385, 0.8761, 0.5384, 0.6601, 0.4763, 0.6145, 0.4823, 0.6187, 0.2729, 0.6643, 0.2669, 0.0561, 0.6801, 0.01655, 0.6565, 0.09533, 0.4627, 0.1349, 0.4863, 0.6237, 0.7493, 0.6237, 0.8262, 0.5777, 0.8246, 0.5777, 0.7477, 0.6648, 0.5717, 0.7417, 0.5718, 0.7432, 0.7779, 0.6663, 0.7779, 0.3048, 0.2006, 0.2653, 0.1771, 0.3708, 0.0, 0.4103, 0.02353, 0.8756, 0.2062, 0.7987, 0.2062, 0.8003, 2.003e-05, 0.8771, 0.0, 0.8761, 0.5384, 0.7992, 0.5385, 0.7983, 0.2692, 0.8751, 0.2692, 0.1349, 0.4863, 0.09533, 0.4627, 0.233, 0.2313, 0.2726, 0.2548, 0.6653, 0.2395, 0.7422, 0.2395, 0.7412, 0.5087, 0.6643, 0.5087, 0.6643, 0.2669, 0.6187, 0.2729, 0.5836, 0.005991, 0.6292, 0.0, 0.8751, 0.2692, 0.7983, 0.2692, 0.7987, 0.2062, 0.8756, 0.2062, 0.2726, 0.2548, 0.233, 0.2313, 0.2653, 0.1771, 0.3048, 0.2006, 0.6643, 0.5087, 0.7412, 0.5087, 0.7417, 0.5718, 0.6648, 0.5717, 0.7417, 0.5718, 0.7412, 0.5087, 0.7982, 0.5086, 0.7982, 0.5717, 0.8751, 0.2692, 0.8756, 0.2062, 0.9298, 0.2063, 0.9298, 0.2693, 0.7103, 0.7803, 0.7562, 0.7779, 0.7562, 0.8347, 0.7103, 0.8347, 0.6643, 0.7779, 0.7103, 0.7803, 0.7103, 0.8351, 0.6643, 0.8351, 0.4146, 0.5415, 0.6187, 0.5144, 0.6145, 0.4823, 0.4103, 0.5095, 0.6925, 0.03235, 0.6653, 0.2395, 0.7422, 0.2395, 0.7694, 0.03238, 0.2167, 0.8134, 0.3938, 0.9189, 0.4103, 0.8911, 0.2332, 0.7856, 0.6237, 0.5415, 0.6237, 0.6075, 0.656, 0.6075, 0.656, 0.5416, 0.4103, 0.7936, 0.428, 0.9983, 0.494, 1.0, 0.494, 0.7938, 0.5777, 0.7478, 0.5777, 0.5415, 0.5117, 0.5432, 0.494, 0.7479, 0.5777, 0.954, 0.5777, 0.7478, 0.494, 0.7479, 0.5008, 0.954, 0.4171, 0.5875, 0.4103, 0.7936, 0.494, 0.7938, 0.494, 0.5875, 0.03955, 0.7079, 0.2167, 0.8134, 0.2332, 0.7856, 0.0561, 0.6801, 0.7694, 2.813e-05, 0.6925, 0.0, 0.6925, 0.03235, 0.7694, 0.03238, 0.6187, 0.5144, 0.6643, 0.5084, 0.6601, 0.4763, 0.6145, 0.4823, 0.0561, 0.6801, 0.01655, 0.6565, 0.0, 0.6843, 0.03955, 0.7079, 0.494, 0.5875, 0.4924, 0.5415, 0.4155, 0.5415, 0.4171, 0.5875, 0.5777, 0.5415, 0.5777, 0.7476, 0.6237, 0.7477, 0.6237, 0.5416, 0.9032, 0.7456, 0.8761, 0.5384, 0.7992, 0.5385, 0.8263, 0.7456, 0.6601, 0.4763, 0.6643, 0.2669, 0.6187, 0.2729, 0.6145, 0.4823, 0.0561, 0.6801, 0.1349, 0.4863, 0.09533, 0.4627, 0.01655, 0.6565, 0.6237, 0.7493, 0.5777, 0.7477, 0.5777, 0.8246, 0.6237, 0.8262, 0.6648, 0.5717, 0.6663, 0.7779, 0.7432, 0.7779, 0.7417, 0.5718, 0.3048, 0.2006, 0.4103, 0.02353, 0.3708, 0.0, 0.2653, 0.1771, 0.8756, 0.2062, 0.8771, 0.0, 0.8003, 2.003e-05, 0.7987, 0.2062, 0.8761, 0.5384, 0.8751, 0.2692, 0.7983, 0.2692, 0.7992, 0.5385, 0.1349, 0.4863, 0.2726, 0.2548, 0.233, 0.2313, 0.09533, 0.4627, 0.6653, 0.2395, 0.6643, 0.5087, 0.7412, 0.5087, 0.7422, 0.2395, 0.6643, 0.2669, 0.6292, 0.0, 0.5836, 0.005991, 0.6187, 0.2729, 0.8751, 0.2692, 0.8756, 0.2062, 0.7987, 0.2062, 0.7983, 0.2692, 0.2726, 0.2548, 0.3048, 0.2006, 0.2653, 0.1771, 0.233, 0.2313, 0.6643, 0.5087, 0.6648, 0.5717, 0.7417, 0.5718, 0.7412, 0.5087, 0.7417, 0.5718, 0.7982, 0.5717, 0.7982, 0.5086, 0.7412, 0.5087, 0.8751, 0.2692, 0.9298, 0.2693, 0.9298, 0.2063, 0.8756, 0.2062, 0.7103, 0.7803, 0.7103, 0.8347, 0.7562, 0.8347, 0.7562, 0.7779, 0.6643, 0.7779, 0.6643, 0.8351, 0.7103, 0.8351, 0.7103, 0.7803, 0.6433, 0.09189, 0.5955, 0.09189, 0.5955, 0.0, 0.6433, 0.0, 0.5955, 0.3536, 0.5478, 0.3536, 0.5478, 0.2832, 0.5955, 0.2832, 0.5955, 0.2832, 0.5478, 0.2832, 0.5478, 0.1913, 0.5955, 0.1913, 0.5955, 0.1913, 0.5478, 0.1913, 0.5478, 0.09189, 0.5955, 0.09189, 0.5955, 0.09189, 0.5478, 0.09189, 0.5478, 0.0, 0.5955, 0.0, 0.5478, 0.4239, 0.5, 0.4239, 0.5, 0.3536, 0.5478, 0.3536, 0.5478, 0.3536, 0.5, 0.3536, 0.5, 0.2617, 0.5478, 0.2617, 0.5478, 0.2617, 0.5, 0.2617, 0.5, 0.1622, 0.5478, 0.1622, 0.5478, 0.1622, 0.5, 0.1622, 0.5, 0.07033, 0.5478, 0.07033, 0.5478, 0.07033, 0.5, 0.07033, 0.5, 0.0, 0.5478, 0.0, 0.5955, 0.6368, 0.5478, 0.6368, 0.5478, 0.5449, 0.5955, 0.5449, 0.5955, 0.5449, 0.5478, 0.5449, 0.5478, 0.4454, 0.5955, 0.4454, 0.5955, 0.4454, 0.5478, 0.4454, 0.5478, 0.3536, 0.5955, 0.3536, 0.6433, 0.3536, 0.5955, 0.3536, 0.5955, 0.2832, 0.6433, 0.2832, 0.0, 0.7997, 0.0, 0.7003, 0.03806, 0.6084, 0.1084, 0.5381, 0.2003, 0.5, 0.2997, 0.5, 0.3916, 0.5381, 0.4619, 0.6084, 0.5, 0.7003, 0.5, 0.7997, 0.4619, 0.8916, 0.3916, 0.9619, 0.2997, 1.0, 0.2003, 1.0, 0.1084, 0.9619, 0.03806, 0.8916, 0.6433, 0.2832, 0.5955, 0.2832, 0.5955, 0.1913, 0.6433, 0.1913, 0.6433, 0.1913, 0.5955, 0.1913, 0.5955, 0.09189, 0.6433, 0.09189, 0.0, 0.2003, 0.03806, 0.1084, 0.1084, 0.03806, 0.2003, 0.0, 0.2997, 0.0, 0.3916, 0.03806, 0.4619, 0.1084, 0.5, 0.2003, 0.5, 0.2997, 0.4619, 0.3916, 0.3916, 0.4619, 0.2997, 0.5, 0.2003, 0.5, 0.1084, 0.4619, 0.03806, 0.3916, 0.0, 0.2997, 0.1894, 0.3175, 0.1894, 0.6825, 0.1796, 0.6825, 0.1796, 0.3175, 0.1796, 0.3175, 0.1796, 0.6825, 0.1706, 0.6825, 0.1706, 0.3175, 0.1706, 0.3175, 0.1706, 0.6825, 0.1637, 0.6825, 0.1637, 0.3175, 0.2679, 0.3175, 0.2679, 0.6825, 0.2589, 0.6825, 0.2589, 0.3175, 0.2589, 0.3175, 0.2589, 0.6825, 0.2491, 0.6825, 0.2491, 0.3175, 0.2491, 0.3175, 0.2491, 0.6825, 0.2401, 0.6825, 0.2401, 0.3175, 0.2401, 0.3175, 0.2401, 0.6825, 0.2332, 0.6825, 0.2332, 0.3175, 0.3027, 0.3175, 0.3027, 0.6825, 0.2936, 0.6825, 0.2936, 0.3175, 0.2936, 0.3175, 0.2936, 0.6825, 0.2839, 0.6825, 0.2839, 0.3175, 0.2839, 0.3175, 0.2839, 0.6825, 0.2748, 0.6825, 0.2748, 0.3175, 0.2748, 0.3175, 0.2748, 0.6825, 0.2679, 0.6825, 0.2679, 0.3175, 0.2332, 0.3175, 0.2332, 0.6825, 0.2241, 0.6825, 0.2241, 0.3175, 0.2241, 0.3175, 0.2241, 0.6825, 0.2144, 0.6825, 0.2144, 0.3175, 0.2144, 0.3175, 0.2144, 0.6825, 0.2053, 0.6825, 0.2053, 0.3175, 0.2053, 0.3175, 0.2053, 0.6825, 0.1984, 0.6825, 0.1984, 0.3175, 0.1984, 0.3175, 0.1984, 0.6825, 0.1894, 0.6825, 0.1894, 0.3175, 0.3321, 0.3667, 0.3223, 0.3667, 0.3133, 0.3629, 0.3064, 0.356, 0.3027, 0.347, 0.3027, 0.3372, 0.3064, 0.3282, 0.3133, 0.3213, 0.3223, 0.3175, 0.3321, 0.3175, 0.3411, 0.3213, 0.3481, 0.3282, 0.3518, 0.3372, 0.3518, 0.347, 0.3481, 0.356, 0.3411, 0.3629, 0.5826, 0.1622, 0.5, 0.1622, 0.5, 0.07033, 0.5826, 0.07033, 0.5826, 0.07033, 0.5, 0.07033, 0.5, 0.0, 0.5826, 0.0, 0.6653, 0.3536, 0.5826, 0.3536, 0.5826, 0.2617, 0.6653, 0.2617, 0.6653, 0.2617, 0.5826, 0.2617, 0.5826, 0.1622, 0.6653, 0.1622, 0.6653, 0.1622, 0.5826, 0.1622, 0.5826, 0.07033, 0.6653, 0.07033, 0.6653, 0.07033, 0.5826, 0.07033, 0.5826, 0.0, 0.6653, 0.0, 0.6653, 0.7071, 0.5826, 0.7071, 0.5826, 0.6368, 0.6653, 0.6368, 0.6653, 0.6368, 0.5826, 0.6368, 0.5826, 0.5449, 0.6653, 0.5449, 0.6653, 0.5449, 0.5826, 0.5449, 0.5826, 0.4454, 0.6653, 0.4454, 0.6653, 0.4454, 0.5826, 0.4454, 0.5826, 0.3536, 0.6653, 0.3536, 0.5, 0.4239, 0.5826, 0.4239, 0.5826, 0.5158, 0.5, 0.5158, 0.5, 0.5158, 0.5826, 0.5158, 0.5826, 0.6152, 0.5, 0.6152, 0.5, 0.6152, 0.5826, 0.6152, 0.5826, 0.7071, 0.5, 0.7071, 0.5826, 0.4239, 0.5, 0.4239, 0.5, 0.3536, 0.5826, 0.3536, 0.2003, 0.5, 0.1084, 0.4619, 0.03806, 0.3916, 2.98e-08, 0.2997, 0.0, 0.2003, 0.03806, 0.1084, 0.1084, 0.03806, 0.2003, 0.0, 0.2997, 0.0, 0.3916, 0.03806, 0.4619, 0.1084, 0.5, 0.2003, 0.5, 0.2997, 0.4619, 0.3916, 0.3916, 0.4619, 0.2997, 0.5, 0.5826, 0.3536, 0.5, 0.3536, 0.5, 0.2617, 0.5826, 0.2617, 0.5826, 0.2617, 0.5, 0.2617, 0.5, 0.1622, 0.5826, 0.1622, 0.5, 0.7003, 0.5, 0.7997, 0.4619, 0.8916, 0.3916, 0.9619, 0.2997, 1.0, 0.2003, 1.0, 0.1084, 0.9619, 0.03806, 0.8916, 2.98e-08, 0.7997, 0.0, 0.7003, 0.03806, 0.6084, 0.1084, 0.5381, 0.2003, 0.5, 0.2997, 0.5, 0.3916, 0.5381, 0.4619, 0.6084])
me_cube_001.materials.append(mat_chairmetal)
me_cube_001.update()
me_cube_003 = bpy.data.meshes.new('Cube.003')
me_cube_003.from_pydata([(0.3827, 1.246, 3.681), (0.2178, 1.255, 4.173), (0.6158, 1.217, 4.452), (0.1443, 1.259, 4.397), (0.0, 1.276, 4.031), (0.0, 1.267, 4.785), (-0.3827, 1.246, 3.681), (-0.2178, 1.255, 4.173), (-0.6158, 1.217, 4.452), (-0.1443, 1.259, 4.397)], [], [(3, 1, 2), (0, 1, 3, 5, 4), (9, 8, 7), (6, 4, 5, 9, 7)])
me_cube_003.polygons.foreach_set('use_smooth', [True] * 4)
_uv = me_cube_003.uv_layers.new(name='UVMap')
_uv.uv.foreach_set('vector', [0.3154, 0.6172, 0.4969, 0.6769, 0.2698, 1.0, 0.896, 0.8108, 0.4969, 0.6769, 0.3154, 0.6172, 0.0, 0.5, 0.6124, 0.5, 0.3154, 0.3828, 0.2698, 0.0, 0.4969, 0.3231, 0.896, 0.1892, 0.6124, 0.5, 0.0, 0.5, 0.3154, 0.3828, 0.4969, 0.3231])
me_cube_003.materials.append(mat_star)
me_cube_003.update()

# ---- objects
ob_chair = bpy.data.objects.new('Chair', me_cylinder_002)
ob_chairpads = bpy.data.objects.new('ChairPads', me_cylinder_003)
ob_chairmetal = bpy.data.objects.new('ChairMetal', me_cube_001)
ob_star = bpy.data.objects.new('Star', me_cube_003)

# ---- transforms, parenting, visibility, modifiers, constraints
ob_chair.location = (0.0, 0.0, 0.0)
ob_chairpads.location = (0.0, 0.0, 0.0)
ob_chairmetal.location = (0.0, 0.0, 0.0)
ob_star.location = (0.0, 0.0, 0.0)
ob_star.scale = (1.079, 1.079, 1.079)
_m = ob_star.modifiers.new('Solidify', 'SOLIDIFY')
_m.thickness = 0.06

# ---- collection membership
col_collection.objects.link(ob_chair)
col_collection.objects.link(ob_chairpads)
col_collection.objects.link(ob_chairmetal)
col_collection.objects.link(ob_star)

# ---- scene / render settings (as saved in the file)
scene.frame_start = 1; scene.frame_end = 250; scene.frame_set(1)
scene.render.engine = 'BLENDER_EEVEE_NEXT'
scene.cycles.sampling_pattern = 'TABULATED_SOBOL'
scene.cycles.use_light_tree = False
scene.view_settings.view_transform = 'Filmic'
bpy.context.view_layer.update()

# ---- added for rendering (the .blend has no active camera and no usable light): camera, sun
cam_auto = bpy.data.cameras.new('AutoCamera')
cam_auto.lens = 50.0
cam_auto.sensor_width = 36.0
cam_auto.clip_end = 1000.0
ob_auto_camera = bpy.data.objects.new('AutoCamera', cam_auto)
scene.collection.objects.link(ob_auto_camera)
ob_auto_camera.location = (7.35033, -8.6725, 9.19196)
ob_auto_camera.rotation_euler = (1.09748, -7.21219e-08, 0.694738)
scene.camera = ob_auto_camera
light_auto_sun = bpy.data.lights.new('AutoSun', 'SUN')
light_auto_sun.energy = 3.0
light_auto_sun.angle = 0.0523599
ob_auto_sun = bpy.data.objects.new('AutoSun', light_auto_sun)
scene.collection.objects.link(ob_auto_sun)
ob_auto_sun.rotation_euler = (0.872665, 0.174533, 0.523599)
bpy.context.view_layer.update()
